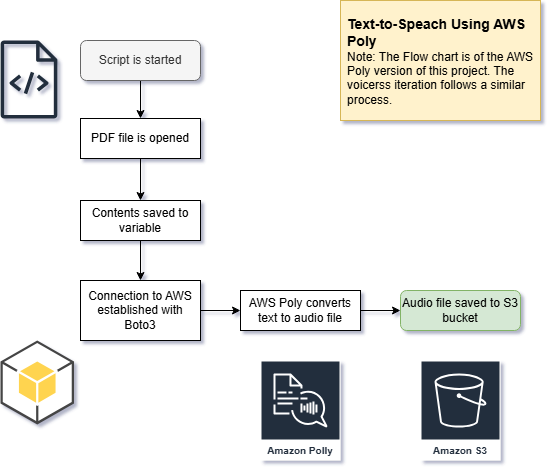

The diagram above was exported from draw.io. Its source (the exported page's mxGraphModel, read from the mxfile embedded in the PNG):
<mxGraphModel dx="2018" dy="1112" grid="1" gridSize="10" guides="1" tooltips="1" connect="1" arrows="1" fold="1" page="1" pageScale="1" pageWidth="850" pageHeight="1100" background="#ffffff" math="0" shadow="1">
  <root>
    <mxCell id="0" />
    <mxCell id="1" parent="0" />
    <mxCell id="ukgFioi9vjJD8Q-LVn1g-1" value="Amazon Polly" style="sketch=0;outlineConnect=0;fontColor=#232F3E;gradientColor=none;strokeColor=#ffffff;fillColor=#232F3E;dashed=0;verticalLabelPosition=middle;verticalAlign=bottom;align=center;html=1;whiteSpace=wrap;fontSize=10;fontStyle=1;spacing=3;shape=mxgraph.aws4.productIcon;prIcon=mxgraph.aws4.polly;" vertex="1" parent="1">
      <mxGeometry x="380" y="560" width="80" height="100" as="geometry" />
    </mxCell>
    <mxCell id="ukgFioi9vjJD8Q-LVn1g-2" value="Amazon S3" style="sketch=0;outlineConnect=0;fontColor=#232F3E;gradientColor=none;strokeColor=#ffffff;fillColor=#232F3E;dashed=0;verticalLabelPosition=middle;verticalAlign=bottom;align=center;html=1;whiteSpace=wrap;fontSize=10;fontStyle=1;spacing=3;shape=mxgraph.aws4.productIcon;prIcon=mxgraph.aws4.s3;" vertex="1" parent="1">
      <mxGeometry x="540" y="560" width="80" height="100" as="geometry" />
    </mxCell>
    <mxCell id="ukgFioi9vjJD8Q-LVn1g-3" value="" style="outlineConnect=0;dashed=0;verticalLabelPosition=bottom;verticalAlign=top;align=center;html=1;shape=mxgraph.aws3.android;fillColor=#FFD44F;gradientColor=none;" vertex="1" parent="1">
      <mxGeometry x="120" y="540" width="73.5" height="84" as="geometry" />
    </mxCell>
    <mxCell id="ukgFioi9vjJD8Q-LVn1g-4" value="" style="sketch=0;outlineConnect=0;fontColor=#232F3E;gradientColor=none;fillColor=#232F3D;strokeColor=none;dashed=0;verticalLabelPosition=bottom;verticalAlign=top;align=center;html=1;fontSize=12;fontStyle=0;aspect=fixed;pointerEvents=1;shape=mxgraph.aws4.source_code;" vertex="1" parent="1">
      <mxGeometry x="120" y="240" width="57" height="78" as="geometry" />
    </mxCell>
    <mxCell id="ukgFioi9vjJD8Q-LVn1g-12" value="" style="edgeStyle=orthogonalEdgeStyle;rounded=0;orthogonalLoop=1;jettySize=auto;html=1;" edge="1" parent="1" source="ukgFioi9vjJD8Q-LVn1g-6" target="ukgFioi9vjJD8Q-LVn1g-7">
      <mxGeometry relative="1" as="geometry" />
    </mxCell>
    <mxCell id="ukgFioi9vjJD8Q-LVn1g-6" value="Script is started" style="rounded=1;whiteSpace=wrap;html=1;fillColor=#f5f5f5;fontColor=#333333;strokeColor=#666666;" vertex="1" parent="1">
      <mxGeometry x="200" y="240" width="120" height="40" as="geometry" />
    </mxCell>
    <mxCell id="ukgFioi9vjJD8Q-LVn1g-13" value="" style="edgeStyle=orthogonalEdgeStyle;rounded=0;orthogonalLoop=1;jettySize=auto;html=1;" edge="1" parent="1" source="ukgFioi9vjJD8Q-LVn1g-7" target="ukgFioi9vjJD8Q-LVn1g-8">
      <mxGeometry relative="1" as="geometry" />
    </mxCell>
    <mxCell id="ukgFioi9vjJD8Q-LVn1g-7" value="PDF file is opened" style="rounded=0;whiteSpace=wrap;html=1;" vertex="1" parent="1">
      <mxGeometry x="200" y="318" width="120" height="40" as="geometry" />
    </mxCell>
    <mxCell id="ukgFioi9vjJD8Q-LVn1g-14" value="" style="edgeStyle=orthogonalEdgeStyle;rounded=0;orthogonalLoop=1;jettySize=auto;html=1;" edge="1" parent="1" source="ukgFioi9vjJD8Q-LVn1g-8" target="ukgFioi9vjJD8Q-LVn1g-9">
      <mxGeometry relative="1" as="geometry" />
    </mxCell>
    <mxCell id="ukgFioi9vjJD8Q-LVn1g-8" value="Contents saved to variable" style="rounded=0;whiteSpace=wrap;html=1;" vertex="1" parent="1">
      <mxGeometry x="200" y="400" width="120" height="40" as="geometry" />
    </mxCell>
    <mxCell id="ukgFioi9vjJD8Q-LVn1g-15" value="" style="edgeStyle=orthogonalEdgeStyle;rounded=0;orthogonalLoop=1;jettySize=auto;html=1;" edge="1" parent="1" source="ukgFioi9vjJD8Q-LVn1g-9" target="ukgFioi9vjJD8Q-LVn1g-10">
      <mxGeometry relative="1" as="geometry" />
    </mxCell>
    <mxCell id="ukgFioi9vjJD8Q-LVn1g-9" value="Connection to AWS established with Boto3" style="rounded=0;whiteSpace=wrap;html=1;" vertex="1" parent="1">
      <mxGeometry x="200" y="480" width="120" height="60" as="geometry" />
    </mxCell>
    <mxCell id="ukgFioi9vjJD8Q-LVn1g-16" value="" style="edgeStyle=orthogonalEdgeStyle;rounded=0;orthogonalLoop=1;jettySize=auto;html=1;" edge="1" parent="1" source="ukgFioi9vjJD8Q-LVn1g-10" target="ukgFioi9vjJD8Q-LVn1g-11">
      <mxGeometry relative="1" as="geometry" />
    </mxCell>
    <mxCell id="ukgFioi9vjJD8Q-LVn1g-10" value="AWS Poly converts text to audio file" style="rounded=0;whiteSpace=wrap;html=1;" vertex="1" parent="1">
      <mxGeometry x="360" y="490" width="120" height="40" as="geometry" />
    </mxCell>
    <mxCell id="ukgFioi9vjJD8Q-LVn1g-11" value="Audio file saved to S3 bucket" style="rounded=1;whiteSpace=wrap;html=1;fillColor=#d5e8d4;strokeColor=#82b366;" vertex="1" parent="1">
      <mxGeometry x="520" y="490" width="120" height="40" as="geometry" />
    </mxCell>
    <mxCell id="ukgFioi9vjJD8Q-LVn1g-17" value="&lt;div&gt;&lt;b&gt;&lt;font style=&quot;font-size: 14px;&quot;&gt;Text-to-Speach Using AWS Poly&lt;/font&gt;&lt;/b&gt;&lt;/div&gt;Note: The Flow chart is of the AWS Poly version of this project. The voicerss iteration follows a similar process." style="rounded=0;whiteSpace=wrap;html=1;align=left;spacingTop=2;spacingLeft=5;fillColor=#fff2cc;strokeColor=#d6b656;" vertex="1" parent="1">
      <mxGeometry x="460" y="200" width="200" height="120" as="geometry" />
    </mxCell>
  </root>
</mxGraphModel>